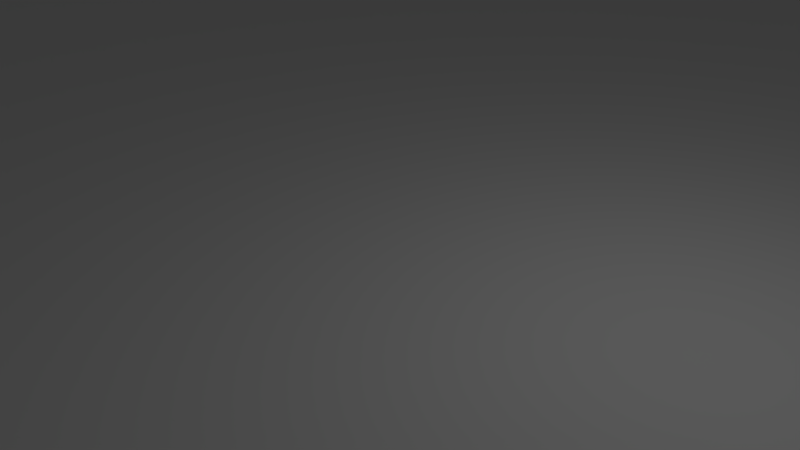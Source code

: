 # Source: rip.blend  (saved by Blender 2.79.0; exported with 4.5.12 LTS)
import bpy
from mathutils import Matrix  # noqa: F401  (used for matrix-valued properties, if any)

bpy.ops.wm.read_factory_settings(use_empty=True)
scene = bpy.context.scene
scene.name = 'Scene'

# ---- collections
col_collection_1 = bpy.data.collections.new('Collection 1'); scene.collection.children.link(col_collection_1)

# ---- materials (node trees are filled in below, after node groups)
mat_material = bpy.data.materials.new('Material')
mat_material.alpha_threshold = 0.0
mat_material.use_transparent_shadow = False
mat_material.roughness = 0.5
mat_material.line_color = (0.0, 0.0, 0.0, 1.0)

# ---- material node trees

# ---- world
world_world = bpy.data.worlds.new('World'); scene.world = world_world
world_world.color = (0.05088, 0.05088, 0.05088)
world_world.use_sun_shadow = False
world_world.sun_shadow_jitter_overblur = 0.0
world_world.cycles.sampling_method = 'MANUAL'

# ---- cameras
cam_camera = bpy.data.cameras.new('Camera')
cam_camera.clip_end = 100.0
cam_camera.lens = 35.0
cam_camera.sensor_width = 32.0
cam_camera.sensor_height = 18.0
cam_camera.ortho_scale = 7.314
cam_camera.dof.focus_distance = 0.0
cam_camera.dof.aperture_fstop = 128.0

# ---- lights
light_lamp = bpy.data.lights.new('Lamp', 'POINT')
light_lamp.transmission_factor = 0.0
light_lamp.cutoff_distance = 30.0
light_lamp.energy = 100.0
light_lamp.shadow_buffer_clip_start = 1.001
light_lamp.shadow_soft_size = 0.1
light_lamp.shadow_maximum_resolution = 0.006
light_lamp.use_absolute_resolution = True

# ---- meshes
me_cube_001 = bpy.data.meshes.new('Cube.001')
me_cube_001.from_pydata([(-9.4, -9.42, 0.0), (-9.4, 9.4, 0.0), (9.4, -9.42, 0.0), (9.4, 9.4, 0.0), (-9.6, -9.6, 1.0), (-9.6, 9.6, 1.0), (9.6, 9.6, 1.0), (9.6, -9.6, 1.0), (-9.6, -9.6, 5.0), (-9.6, 9.6, 5.0), (9.4, 9.4, 5.0), (9.6, 9.6, 5.0), (9.6, -9.6, 5.0), (-9.4, 9.4, 5.0), (-9.4, -9.42, 5.0), (9.4, -9.42, 5.0), (-9.9, -10.0, 0.0), (-9.9, -10.0, 1.0), (9.9, -10.0, 1.0), (9.9, -10.0, 0.0), (-9.9, 10.0, 1.0), (-9.9, 10.0, 0.0), (9.9, 10.0, 0.0), (9.9, 10.0, 1.0), (-10.0, 9.9, 0.0), (-10.0, -9.9, 0.0), (-10.0, -9.9, 1.0), (-10.0, 9.9, 1.0), (10.0, 9.9, 1.0), (10.0, 9.9, 0.0), (10.0, -9.9, 0.0), (10.0, -9.9, 1.0), (-9.42, -9.4, 0.0), (-9.42, -9.4, 5.0), (9.42, -9.4, 0.0), (9.42, -9.4, 5.0)], [], [(17, 26, 25, 16), (3, 2, 15, 10), (27, 5, 20), (1, 3, 10, 13), (14, 0, 1, 13), (7, 6, 11, 12), (6, 5, 9, 11), (8, 14, 13, 9), (10, 11, 9, 13), (12, 15, 14, 8), (10, 15, 12, 11), (5, 4, 8, 9), (14, 15, 35, 33), (4, 7, 12, 8), (19, 18, 17, 16), (21, 20, 23, 22), (25, 26, 27, 24), (0, 16, 25), (21, 24, 27, 20), (31, 7, 18), (29, 28, 31, 30), (0, 25, 24, 1), (19, 30, 31, 18), (22, 23, 28, 29), (4, 17, 18, 7), (28, 6, 7, 31), (23, 6, 28), (20, 5, 6, 23), (5, 27, 26, 4), (4, 26, 17), (22, 3, 1, 21), (29, 3, 22), (30, 2, 3, 29), (19, 2, 30), (16, 0, 2, 19), (21, 1, 24), (33, 35, 34, 32), (15, 2, 34, 35), (0, 14, 33, 32), (2, 0, 32, 34)])
me_cube_001.use_remesh_preserve_volume = False
me_cube_001.use_remesh_preserve_attributes = False
me_cube_001.use_mirror_vertex_groups = False
me_cube_001.update()
me_cube = bpy.data.meshes.new('Cube')
me_cube.from_pydata([(1.0, 1.0, -2.0), (1.0, -1.0, -2.0), (-1.0, -1.0, -2.0), (-1.0, 1.0, -2.0), (1.0, 1.0, 0.0), (1.0, -1.0, 0.0), (-1.0, -1.0, 0.0), (-1.0, 1.0, 0.0)], [], [(0, 1, 2, 3), (4, 7, 6, 5), (0, 4, 5, 1), (1, 5, 6, 2), (2, 6, 7, 3), (4, 0, 3, 7)])
me_cube.materials.append(mat_material)
me_cube.use_remesh_preserve_volume = False
me_cube.use_remesh_preserve_attributes = False
me_cube.use_mirror_vertex_groups = False
me_cube.update()

# ---- objects
ob_cube = bpy.data.objects.new('Cube', me_cube_001)
ob_floor = bpy.data.objects.new('Floor', me_cube)
ob_lamp = bpy.data.objects.new('Lamp', light_lamp)
ob_camera = bpy.data.objects.new('Camera', cam_camera)

# ---- transforms, parenting, visibility, modifiers, constraints
ob_cube.location = (0.0, 0.0, 0.0)
ob_cube.scale = (5.0, 5.0, 1.0)
ob_cube.lineart.crease_threshold = 0.0
ob_floor.location = (0.0, 0.0, 0.0)
ob_floor.scale = (50.0, 50.0, 10.0)
ob_floor.lock_rotations_4d = False
ob_floor.lock_scale = (True, True, True)
ob_floor.empty_display_type = 'ARROWS'
ob_floor.display_type = 'WIRE'
ob_floor.show_transparent = True
ob_floor.lineart.crease_threshold = 0.0
ob_lamp.location = (4.076, 1.005, 5.904)
ob_lamp.rotation_euler = (0.6503, 0.05522, 1.866)
ob_lamp.lock_rotations_4d = False
ob_lamp.empty_display_type = 'ARROWS'
ob_lamp.color = (0.0, 0.0, 0.0, 0.0)
ob_lamp.hide_viewport = True
ob_lamp.lineart.crease_threshold = 0.0
ob_camera.location = (7.481, -6.508, 5.344)
ob_camera.rotation_euler = (1.109, 0.0, 0.8149)
ob_camera.lock_rotations_4d = False
ob_camera.empty_display_type = 'ARROWS'
ob_camera.color = (0.0, 0.0, 0.0, 0.0)
ob_camera.hide_viewport = True
ob_camera.display_type = 'WIRE'
ob_camera.lineart.crease_threshold = 0.0

# ---- collection membership
col_collection_1.objects.link(ob_cube)
col_collection_1.objects.link(ob_floor)
col_collection_1.objects.link(ob_lamp)
col_collection_1.objects.link(ob_camera)

# ---- scene / render settings (as saved in the file)
scene.camera = ob_camera
scene.frame_start = 1; scene.frame_end = 250; scene.frame_set(188)
scene.render.engine = 'BLENDER_EEVEE_NEXT'
scene.render.resolution_percentage = 50
scene.render.dither_intensity = 0.0
scene.cycles.use_denoising = False
scene.cycles.samples = 128
scene.cycles.sampling_pattern = 'TABULATED_SOBOL'
scene.cycles.use_adaptive_sampling = False
scene.cycles.use_light_tree = False
scene.cycles.blur_glossy = 0.0
scene.cycles.sample_clamp_indirect = 0.0
scene.view_settings.view_transform = 'Standard'
scene.unit_settings.scale_length = 0.001
bpy.context.view_layer.update()
